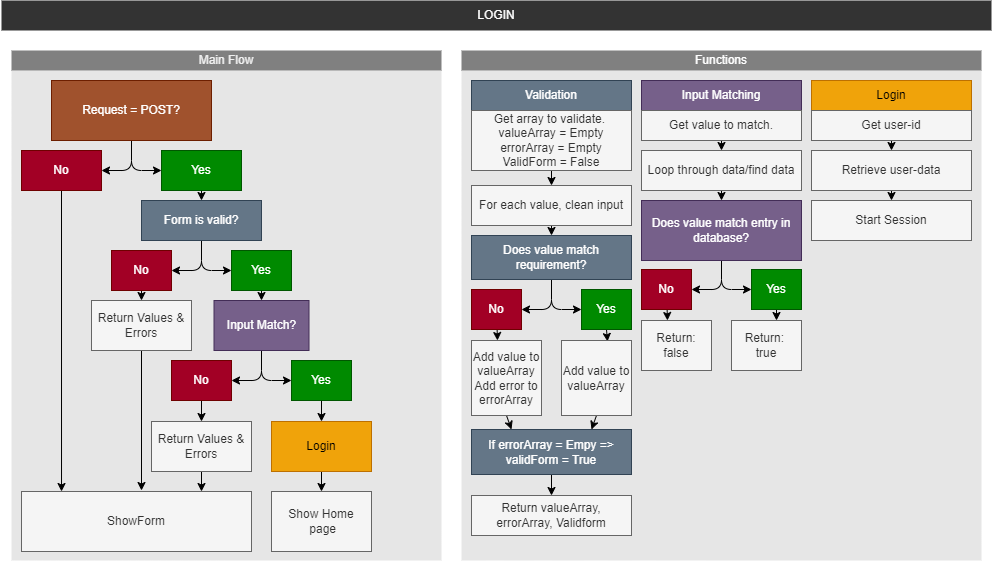

The diagram above was exported from draw.io. Its source (the exported page's mxGraphModel, read from the mxfile embedded in the PNG):
<mxGraphModel dx="2630" dy="790" grid="1" gridSize="10" guides="1" tooltips="1" connect="1" arrows="1" fold="1" page="1" pageScale="1" pageWidth="1169" pageHeight="827" background="none" math="0" shadow="0">
  <root>
    <mxCell id="0" />
    <mxCell id="1" parent="0" />
    <mxCell id="133" value="" style="whiteSpace=wrap;html=1;strokeColor=none;strokeWidth=2;fillColor=#FFFFFF;" parent="1" vertex="1">
      <mxGeometry y="30" width="990" height="540" as="geometry" />
    </mxCell>
    <mxCell id="131" value="" style="whiteSpace=wrap;html=1;fillColor=#E6E6E6;strokeWidth=2;strokeColor=none;" parent="1" vertex="1">
      <mxGeometry x="460" y="70" width="520" height="490" as="geometry" />
    </mxCell>
    <mxCell id="78" value="" style="whiteSpace=wrap;html=1;fillColor=#E6E6E6;strokeWidth=2;strokeColor=none;" parent="1" vertex="1">
      <mxGeometry x="10" y="70" width="430" height="490" as="geometry" />
    </mxCell>
    <mxCell id="2" value="&lt;font color=&quot;#ffffff&quot;&gt;LOGIN&lt;/font&gt;" style="whiteSpace=wrap;html=1;fillColor=#333333;strokeColor=none;" parent="1" vertex="1">
      <mxGeometry width="990" height="30" as="geometry" />
    </mxCell>
    <mxCell id="152" style="edgeStyle=none;html=1;exitX=0.5;exitY=1;exitDx=0;exitDy=0;entryX=1;entryY=0.5;entryDx=0;entryDy=0;fontColor=#FFFFFF;" edge="1" parent="1" source="3" target="5">
      <mxGeometry relative="1" as="geometry">
        <Array as="points">
          <mxPoint x="130" y="170" />
        </Array>
      </mxGeometry>
    </mxCell>
    <mxCell id="153" style="edgeStyle=none;html=1;exitX=0.5;exitY=1;exitDx=0;exitDy=0;entryX=0;entryY=0.5;entryDx=0;entryDy=0;fontColor=#FFFFFF;" edge="1" parent="1" source="3" target="4">
      <mxGeometry relative="1" as="geometry">
        <Array as="points">
          <mxPoint x="130" y="170" />
        </Array>
      </mxGeometry>
    </mxCell>
    <mxCell id="3" value="Request = POST?" style="whiteSpace=wrap;html=1;fillColor=#a0522d;fontColor=#ffffff;strokeColor=#6D1F00;" parent="1" vertex="1">
      <mxGeometry x="50" y="80" width="160" height="60" as="geometry" />
    </mxCell>
    <mxCell id="25" style="edgeStyle=none;html=1;exitX=0.5;exitY=1;exitDx=0;exitDy=0;entryX=0.5;entryY=0;entryDx=0;entryDy=0;" parent="1" source="4" target="7" edge="1">
      <mxGeometry relative="1" as="geometry" />
    </mxCell>
    <mxCell id="4" value="Yes" style="whiteSpace=wrap;html=1;fillColor=#008a00;strokeColor=#005700;fontColor=#ffffff;" parent="1" vertex="1">
      <mxGeometry x="160" y="150" width="80" height="40" as="geometry" />
    </mxCell>
    <mxCell id="14" style="edgeStyle=none;html=1;entryX=0.174;entryY=0;entryDx=0;entryDy=0;entryPerimeter=0;" parent="1" source="5" target="6" edge="1">
      <mxGeometry relative="1" as="geometry" />
    </mxCell>
    <mxCell id="5" value="No" style="whiteSpace=wrap;html=1;fillColor=#a20025;strokeColor=#6F0000;fontColor=#ffffff;" parent="1" vertex="1">
      <mxGeometry x="20" y="150" width="80" height="40" as="geometry" />
    </mxCell>
    <mxCell id="6" value="ShowForm" style="whiteSpace=wrap;html=1;fillColor=#f5f5f5;fontColor=#333333;strokeColor=#666666;" parent="1" vertex="1">
      <mxGeometry x="20" y="491" width="230" height="60" as="geometry" />
    </mxCell>
    <mxCell id="154" style="edgeStyle=none;html=1;exitX=0.5;exitY=1;exitDx=0;exitDy=0;entryX=0;entryY=0.5;entryDx=0;entryDy=0;fontColor=#FFFFFF;" edge="1" parent="1" source="7" target="8">
      <mxGeometry relative="1" as="geometry">
        <Array as="points">
          <mxPoint x="200" y="270" />
        </Array>
      </mxGeometry>
    </mxCell>
    <mxCell id="155" style="edgeStyle=none;html=1;exitX=0.5;exitY=1;exitDx=0;exitDy=0;entryX=1;entryY=0.5;entryDx=0;entryDy=0;fontColor=#FFFFFF;" edge="1" parent="1" source="7" target="9">
      <mxGeometry relative="1" as="geometry">
        <Array as="points">
          <mxPoint x="200" y="270" />
        </Array>
      </mxGeometry>
    </mxCell>
    <mxCell id="7" value="Form is valid?" style="whiteSpace=wrap;html=1;fillColor=#647687;fontColor=#ffffff;strokeColor=#314354;" parent="1" vertex="1">
      <mxGeometry x="140" y="200" width="120" height="40" as="geometry" />
    </mxCell>
    <mxCell id="104" style="edgeStyle=none;html=1;exitX=0.5;exitY=1;exitDx=0;exitDy=0;entryX=0.5;entryY=0;entryDx=0;entryDy=0;" parent="1" source="8" target="68" edge="1">
      <mxGeometry relative="1" as="geometry" />
    </mxCell>
    <mxCell id="8" value="Yes" style="whiteSpace=wrap;html=1;fillColor=#008a00;fontColor=#ffffff;strokeColor=#005700;" parent="1" vertex="1">
      <mxGeometry x="230" y="250" width="60" height="40" as="geometry" />
    </mxCell>
    <mxCell id="28" style="edgeStyle=none;html=1;exitX=0.5;exitY=1;exitDx=0;exitDy=0;entryX=0.5;entryY=0;entryDx=0;entryDy=0;" parent="1" source="9" target="10" edge="1">
      <mxGeometry relative="1" as="geometry">
        <mxPoint x="140" y="360" as="targetPoint" />
      </mxGeometry>
    </mxCell>
    <mxCell id="9" value="No" style="whiteSpace=wrap;html=1;fillColor=#a20025;fontColor=#ffffff;strokeColor=#6F0000;" parent="1" vertex="1">
      <mxGeometry x="110" y="250" width="60" height="40" as="geometry" />
    </mxCell>
    <mxCell id="32" style="edgeStyle=none;html=1;" parent="1" source="10" edge="1">
      <mxGeometry relative="1" as="geometry">
        <mxPoint x="140" y="490" as="targetPoint" />
      </mxGeometry>
    </mxCell>
    <mxCell id="10" value="Return Values &amp;amp; Errors" style="whiteSpace=wrap;html=1;fillColor=#f5f5f5;fontColor=#333333;strokeColor=#666666;" parent="1" vertex="1">
      <mxGeometry x="90" y="300" width="100" height="50" as="geometry" />
    </mxCell>
    <mxCell id="69" style="edgeStyle=none;html=1;exitX=0.5;exitY=1;exitDx=0;exitDy=0;" parent="1" source="76" edge="1">
      <mxGeometry relative="1" as="geometry">
        <mxPoint x="260" y="471" as="sourcePoint" />
        <mxPoint x="200" y="491" as="targetPoint" />
      </mxGeometry>
    </mxCell>
    <mxCell id="33" value="Validation" style="whiteSpace=wrap;html=1;fillColor=#647687;fontColor=#ffffff;strokeColor=#314354;" parent="1" vertex="1">
      <mxGeometry x="470" y="80" width="160" height="30" as="geometry" />
    </mxCell>
    <mxCell id="37" style="edgeStyle=none;html=1;entryX=0.5;entryY=0;entryDx=0;entryDy=0;exitX=0.5;exitY=1;exitDx=0;exitDy=0;" parent="1" source="34" target="35" edge="1">
      <mxGeometry relative="1" as="geometry">
        <mxPoint x="550" y="210" as="sourcePoint" />
      </mxGeometry>
    </mxCell>
    <mxCell id="34" value="Get array to validate.&amp;nbsp;&lt;br&gt;valueArray = Empty&lt;br&gt;errorArray = Empty&lt;br&gt;ValidForm = False" style="whiteSpace=wrap;html=1;fillColor=#FFFFFF;strokeColor=#666666;fontColor=#333333;" parent="1" vertex="1">
      <mxGeometry x="470" y="110" width="160" height="60" as="geometry" />
    </mxCell>
    <mxCell id="40" style="edgeStyle=none;html=1;exitX=0.5;exitY=1;exitDx=0;exitDy=0;entryX=0.5;entryY=0;entryDx=0;entryDy=0;" parent="1" source="35" target="39" edge="1">
      <mxGeometry relative="1" as="geometry" />
    </mxCell>
    <mxCell id="35" value="For each value, clean input" style="whiteSpace=wrap;html=1;fillColor=#FFFFFF;fontColor=#333333;strokeColor=#666666;" parent="1" vertex="1">
      <mxGeometry x="470" y="185" width="160" height="40" as="geometry" />
    </mxCell>
    <mxCell id="158" style="edgeStyle=none;html=1;exitX=0.5;exitY=1;exitDx=0;exitDy=0;entryX=1;entryY=0.5;entryDx=0;entryDy=0;fontColor=#FFFFFF;" edge="1" parent="1" source="39" target="44">
      <mxGeometry relative="1" as="geometry">
        <Array as="points">
          <mxPoint x="550" y="309" />
        </Array>
      </mxGeometry>
    </mxCell>
    <mxCell id="159" style="edgeStyle=none;html=1;exitX=0.5;exitY=1;exitDx=0;exitDy=0;entryX=0;entryY=0.5;entryDx=0;entryDy=0;fontColor=#FFFFFF;" edge="1" parent="1" source="39" target="43">
      <mxGeometry relative="1" as="geometry">
        <Array as="points">
          <mxPoint x="550" y="309" />
        </Array>
      </mxGeometry>
    </mxCell>
    <mxCell id="39" value="Does value match requirement?" style="whiteSpace=wrap;html=1;fillColor=#647687;fontColor=#ffffff;strokeColor=#314354;" parent="1" vertex="1">
      <mxGeometry x="470" y="235" width="160" height="44" as="geometry" />
    </mxCell>
    <mxCell id="55" style="edgeStyle=none;html=1;exitX=0.5;exitY=1;exitDx=0;exitDy=0;entryX=0.657;entryY=0.013;entryDx=0;entryDy=0;entryPerimeter=0;" parent="1" source="43" target="49" edge="1">
      <mxGeometry relative="1" as="geometry">
        <mxPoint x="605" y="345" as="targetPoint" />
      </mxGeometry>
    </mxCell>
    <mxCell id="43" value="Yes" style="whiteSpace=wrap;html=1;fillColor=#008a00;strokeColor=#005700;fontColor=#ffffff;" parent="1" vertex="1">
      <mxGeometry x="580" y="289" width="50" height="40" as="geometry" />
    </mxCell>
    <mxCell id="54" style="edgeStyle=none;html=1;entryX=0.371;entryY=0;entryDx=0;entryDy=0;entryPerimeter=0;" parent="1" source="44" target="48" edge="1">
      <mxGeometry relative="1" as="geometry" />
    </mxCell>
    <mxCell id="44" value="No" style="whiteSpace=wrap;html=1;fillColor=#a20025;strokeColor=#6F0000;fontColor=#ffffff;" parent="1" vertex="1">
      <mxGeometry x="470" y="289" width="50" height="40" as="geometry" />
    </mxCell>
    <mxCell id="61" style="edgeStyle=none;html=1;exitX=0.5;exitY=1;exitDx=0;exitDy=0;entryX=0.25;entryY=0;entryDx=0;entryDy=0;" parent="1" source="48" target="50" edge="1">
      <mxGeometry relative="1" as="geometry">
        <mxPoint x="505" y="461" as="targetPoint" />
      </mxGeometry>
    </mxCell>
    <mxCell id="48" value="Add value to valueArray&lt;br&gt;Add error to errorArray" style="whiteSpace=wrap;html=1;fillColor=#FFFFFF;fontColor=#333333;strokeColor=#666666;" parent="1" vertex="1">
      <mxGeometry x="470" y="340" width="70" height="75" as="geometry" />
    </mxCell>
    <mxCell id="62" style="edgeStyle=none;html=1;exitX=0.5;exitY=1;exitDx=0;exitDy=0;entryX=0.75;entryY=0;entryDx=0;entryDy=0;" parent="1" source="49" target="50" edge="1">
      <mxGeometry relative="1" as="geometry" />
    </mxCell>
    <mxCell id="49" value="Add value to valueArray" style="whiteSpace=wrap;html=1;fillColor=#FFFFFF;fontColor=#333333;strokeColor=#666666;" parent="1" vertex="1">
      <mxGeometry x="560" y="340" width="70" height="75" as="geometry" />
    </mxCell>
    <mxCell id="63" style="edgeStyle=none;html=1;exitX=0.5;exitY=1;exitDx=0;exitDy=0;entryX=0.5;entryY=0;entryDx=0;entryDy=0;" parent="1" source="50" target="52" edge="1">
      <mxGeometry relative="1" as="geometry" />
    </mxCell>
    <mxCell id="50" value="If errorArray = Empy =&amp;gt; validForm = True" style="whiteSpace=wrap;html=1;fillColor=#647687;fontColor=#ffffff;strokeColor=#314354;" parent="1" vertex="1">
      <mxGeometry x="470" y="429" width="160" height="45" as="geometry" />
    </mxCell>
    <mxCell id="52" value="Return valueArray, errorArray, Validform" style="whiteSpace=wrap;html=1;fillColor=#FFFFFF;fontColor=#333333;strokeColor=#666666;" parent="1" vertex="1">
      <mxGeometry x="470" y="495" width="160" height="40" as="geometry" />
    </mxCell>
    <mxCell id="64" value="Show Home&lt;br&gt;&amp;nbsp;page" style="whiteSpace=wrap;html=1;fillColor=#FFFFFF;fontColor=#333333;strokeColor=#666666;" parent="1" vertex="1">
      <mxGeometry x="270" y="491" width="100" height="60" as="geometry" />
    </mxCell>
    <mxCell id="156" style="edgeStyle=none;html=1;exitX=0.5;exitY=1;exitDx=0;exitDy=0;entryX=1;entryY=0.5;entryDx=0;entryDy=0;fontColor=#FFFFFF;" edge="1" parent="1" source="68" target="75">
      <mxGeometry relative="1" as="geometry">
        <Array as="points">
          <mxPoint x="260" y="380" />
        </Array>
      </mxGeometry>
    </mxCell>
    <mxCell id="157" style="edgeStyle=none;html=1;exitX=0.5;exitY=1;exitDx=0;exitDy=0;entryX=0;entryY=0.5;entryDx=0;entryDy=0;fontColor=#FFFFFF;" edge="1" parent="1" source="68" target="74">
      <mxGeometry relative="1" as="geometry">
        <Array as="points">
          <mxPoint x="260" y="380" />
        </Array>
      </mxGeometry>
    </mxCell>
    <mxCell id="68" value="Input Match?" style="whiteSpace=wrap;html=1;fillColor=#76608a;fontColor=#ffffff;strokeColor=#432D57;" parent="1" vertex="1">
      <mxGeometry x="212.5" y="300" width="95" height="50" as="geometry" />
    </mxCell>
    <mxCell id="81" style="edgeStyle=none;html=1;exitX=0.5;exitY=1;exitDx=0;exitDy=0;entryX=0.5;entryY=0;entryDx=0;entryDy=0;" parent="1" source="74" target="80" edge="1">
      <mxGeometry relative="1" as="geometry" />
    </mxCell>
    <mxCell id="74" value="Yes" style="whiteSpace=wrap;html=1;fillColor=#008a00;fontColor=#ffffff;strokeColor=#005700;" parent="1" vertex="1">
      <mxGeometry x="290" y="360" width="60" height="40" as="geometry" />
    </mxCell>
    <mxCell id="77" style="edgeStyle=none;html=1;exitX=0.5;exitY=1;exitDx=0;exitDy=0;entryX=0.5;entryY=0;entryDx=0;entryDy=0;" parent="1" source="75" target="76" edge="1">
      <mxGeometry relative="1" as="geometry" />
    </mxCell>
    <mxCell id="75" value="No" style="whiteSpace=wrap;html=1;fillColor=#a20025;fontColor=#ffffff;strokeColor=#6F0000;" parent="1" vertex="1">
      <mxGeometry x="170" y="360" width="60" height="40" as="geometry" />
    </mxCell>
    <mxCell id="76" value="Return Values &amp;amp; Errors" style="whiteSpace=wrap;html=1;fillColor=#FFFFFF;fontColor=#333333;strokeColor=#666666;" parent="1" vertex="1">
      <mxGeometry x="150" y="421" width="100" height="50" as="geometry" />
    </mxCell>
    <mxCell id="79" value="Main Flow" style="whiteSpace=wrap;html=1;strokeWidth=2;fillColor=#808080;strokeColor=none;fontColor=#F0F0F0;" parent="1" vertex="1">
      <mxGeometry x="10" y="50" width="430" height="20" as="geometry" />
    </mxCell>
    <mxCell id="82" style="edgeStyle=none;html=1;exitX=0.5;exitY=1;exitDx=0;exitDy=0;" parent="1" source="80" target="64" edge="1">
      <mxGeometry relative="1" as="geometry" />
    </mxCell>
    <mxCell id="80" value="Login" style="whiteSpace=wrap;html=1;fillColor=#f0a30a;fontColor=#000000;strokeColor=#BD7000;" parent="1" vertex="1">
      <mxGeometry x="270" y="421" width="100" height="50" as="geometry" />
    </mxCell>
    <mxCell id="83" value="Input Matching" style="whiteSpace=wrap;html=1;fillColor=#76608a;fontColor=#ffffff;strokeColor=#432D57;" parent="1" vertex="1">
      <mxGeometry x="640" y="80" width="160" height="30" as="geometry" />
    </mxCell>
    <mxCell id="84" style="edgeStyle=none;html=1;entryX=0.5;entryY=0;entryDx=0;entryDy=0;exitX=0.5;exitY=1;exitDx=0;exitDy=0;" parent="1" source="85" target="87" edge="1">
      <mxGeometry relative="1" as="geometry">
        <mxPoint x="720" y="215" as="sourcePoint" />
      </mxGeometry>
    </mxCell>
    <mxCell id="85" value="Get value to match." style="whiteSpace=wrap;html=1;fillColor=#FFFFFF;strokeColor=#666666;fontColor=#333333;" parent="1" vertex="1">
      <mxGeometry x="640" y="110" width="160" height="30" as="geometry" />
    </mxCell>
    <mxCell id="86" style="edgeStyle=none;html=1;exitX=0.5;exitY=1;exitDx=0;exitDy=0;entryX=0.5;entryY=0;entryDx=0;entryDy=0;" parent="1" source="87" target="88" edge="1">
      <mxGeometry relative="1" as="geometry" />
    </mxCell>
    <mxCell id="87" value="Loop through data/find data" style="whiteSpace=wrap;html=1;fillColor=#FFFFFF;fontColor=#333333;strokeColor=#666666;" parent="1" vertex="1">
      <mxGeometry x="640" y="150" width="160" height="40" as="geometry" />
    </mxCell>
    <mxCell id="160" style="edgeStyle=none;html=1;exitX=0.5;exitY=1;exitDx=0;exitDy=0;entryX=1;entryY=0.5;entryDx=0;entryDy=0;fontColor=#FFFFFF;" edge="1" parent="1" source="88" target="94">
      <mxGeometry relative="1" as="geometry">
        <Array as="points">
          <mxPoint x="720" y="289" />
        </Array>
      </mxGeometry>
    </mxCell>
    <mxCell id="161" style="edgeStyle=none;html=1;exitX=0.5;exitY=1;exitDx=0;exitDy=0;entryX=0;entryY=0.5;entryDx=0;entryDy=0;fontColor=#FFFFFF;" edge="1" parent="1" source="88" target="92">
      <mxGeometry relative="1" as="geometry">
        <Array as="points">
          <mxPoint x="720" y="289" />
        </Array>
      </mxGeometry>
    </mxCell>
    <mxCell id="88" value="Does value match entry in database?" style="whiteSpace=wrap;html=1;fillColor=#76608a;fontColor=#ffffff;strokeColor=#432D57;" parent="1" vertex="1">
      <mxGeometry x="640" y="200" width="160" height="60" as="geometry" />
    </mxCell>
    <mxCell id="102" style="edgeStyle=none;html=1;exitX=0.5;exitY=1;exitDx=0;exitDy=0;" parent="1" source="92" edge="1">
      <mxGeometry relative="1" as="geometry">
        <mxPoint x="775" y="320" as="targetPoint" />
      </mxGeometry>
    </mxCell>
    <mxCell id="92" value="Yes" style="whiteSpace=wrap;html=1;fillColor=#008a00;strokeColor=#005700;fontColor=#ffffff;" parent="1" vertex="1">
      <mxGeometry x="750" y="269" width="50" height="40" as="geometry" />
    </mxCell>
    <mxCell id="93" style="edgeStyle=none;html=1;entryX=0.371;entryY=0;entryDx=0;entryDy=0;entryPerimeter=0;" parent="1" source="94" target="96" edge="1">
      <mxGeometry relative="1" as="geometry" />
    </mxCell>
    <mxCell id="94" value="No" style="whiteSpace=wrap;html=1;fillColor=#a20025;strokeColor=#6F0000;fontColor=#ffffff;" parent="1" vertex="1">
      <mxGeometry x="640" y="269" width="50" height="40" as="geometry" />
    </mxCell>
    <mxCell id="96" value="Return: false" style="whiteSpace=wrap;html=1;fillColor=#FFFFFF;fontColor=#333333;strokeColor=#666666;" parent="1" vertex="1">
      <mxGeometry x="640" y="320" width="70" height="50" as="geometry" />
    </mxCell>
    <mxCell id="98" value="Return: &lt;br&gt;true" style="whiteSpace=wrap;html=1;fillColor=#FFFFFF;fontColor=#333333;strokeColor=#666666;" parent="1" vertex="1">
      <mxGeometry x="730" y="320" width="70" height="50" as="geometry" />
    </mxCell>
    <mxCell id="99" style="edgeStyle=none;html=1;exitX=0.5;exitY=1;exitDx=0;exitDy=0;entryX=0.5;entryY=0;entryDx=0;entryDy=0;" parent="1" edge="1">
      <mxGeometry relative="1" as="geometry">
        <mxPoint x="700" y="496" as="sourcePoint" />
      </mxGeometry>
    </mxCell>
    <mxCell id="105" value="Login" style="whiteSpace=wrap;html=1;fillColor=#f0a30a;fontColor=#000000;strokeColor=#BD7000;" parent="1" vertex="1">
      <mxGeometry x="810" y="80" width="160" height="30" as="geometry" />
    </mxCell>
    <mxCell id="106" style="edgeStyle=none;html=1;entryX=0.5;entryY=0;entryDx=0;entryDy=0;exitX=0.5;exitY=1;exitDx=0;exitDy=0;" parent="1" source="107" target="109" edge="1">
      <mxGeometry relative="1" as="geometry">
        <mxPoint x="720" y="510" as="sourcePoint" />
      </mxGeometry>
    </mxCell>
    <mxCell id="107" value="Get user-id" style="whiteSpace=wrap;html=1;fillColor=#FFFFFF;strokeColor=#666666;fontColor=#333333;" parent="1" vertex="1">
      <mxGeometry x="810" y="110" width="160" height="30" as="geometry" />
    </mxCell>
    <mxCell id="108" style="edgeStyle=none;html=1;exitX=0.5;exitY=1;exitDx=0;exitDy=0;entryX=0.5;entryY=0;entryDx=0;entryDy=0;" parent="1" source="109" target="110" edge="1">
      <mxGeometry relative="1" as="geometry" />
    </mxCell>
    <mxCell id="109" value="Retrieve user-data" style="whiteSpace=wrap;html=1;fillColor=#FFFFFF;fontColor=#333333;strokeColor=#666666;" parent="1" vertex="1">
      <mxGeometry x="810" y="150" width="160" height="40" as="geometry" />
    </mxCell>
    <mxCell id="110" value="Start Session" style="whiteSpace=wrap;html=1;fillColor=#f5f5f5;fontColor=#333333;strokeColor=#666666;" parent="1" vertex="1">
      <mxGeometry x="810" y="200" width="160" height="40" as="geometry" />
    </mxCell>
    <mxCell id="130" value="Functions" style="whiteSpace=wrap;html=1;strokeWidth=2;fillColor=#808080;strokeColor=none;fontColor=#FFFFFF;" parent="1" vertex="1">
      <mxGeometry x="460" y="50" width="520" height="20" as="geometry" />
    </mxCell>
    <mxCell id="162" value="Retrieve user-data" style="whiteSpace=wrap;html=1;fillColor=#f5f5f5;fontColor=#333333;strokeColor=#666666;" vertex="1" parent="1">
      <mxGeometry x="810" y="150" width="160" height="40" as="geometry" />
    </mxCell>
    <mxCell id="163" value="Get user-id" style="whiteSpace=wrap;html=1;fillColor=#f5f5f5;strokeColor=#666666;fontColor=#333333;" vertex="1" parent="1">
      <mxGeometry x="810" y="110" width="160" height="30" as="geometry" />
    </mxCell>
    <mxCell id="164" value="Get value to match." style="whiteSpace=wrap;html=1;fillColor=#f5f5f5;strokeColor=#666666;fontColor=#333333;" vertex="1" parent="1">
      <mxGeometry x="640" y="110" width="160" height="30" as="geometry" />
    </mxCell>
    <mxCell id="165" value="Loop through data/find data" style="whiteSpace=wrap;html=1;fillColor=#f5f5f5;fontColor=#333333;strokeColor=#666666;" vertex="1" parent="1">
      <mxGeometry x="640" y="150" width="160" height="40" as="geometry" />
    </mxCell>
    <mxCell id="166" value="Return: &lt;br&gt;true" style="whiteSpace=wrap;html=1;fillColor=#f5f5f5;fontColor=#333333;strokeColor=#666666;" vertex="1" parent="1">
      <mxGeometry x="730" y="320" width="70" height="50" as="geometry" />
    </mxCell>
    <mxCell id="167" value="Return: false" style="whiteSpace=wrap;html=1;fillColor=#f5f5f5;fontColor=#333333;strokeColor=#666666;" vertex="1" parent="1">
      <mxGeometry x="640" y="320" width="70" height="50" as="geometry" />
    </mxCell>
    <mxCell id="168" value="Add value to valueArray" style="whiteSpace=wrap;html=1;fillColor=#f5f5f5;fontColor=#333333;strokeColor=#666666;" vertex="1" parent="1">
      <mxGeometry x="560" y="340" width="70" height="75" as="geometry" />
    </mxCell>
    <mxCell id="169" value="Add value to valueArray&lt;br&gt;Add error to errorArray" style="whiteSpace=wrap;html=1;fillColor=#f5f5f5;fontColor=#333333;strokeColor=#666666;" vertex="1" parent="1">
      <mxGeometry x="470" y="340" width="70" height="75" as="geometry" />
    </mxCell>
    <mxCell id="170" value="Return valueArray, errorArray, Validform" style="whiteSpace=wrap;html=1;fillColor=#f5f5f5;fontColor=#333333;strokeColor=#666666;" vertex="1" parent="1">
      <mxGeometry x="470" y="495" width="160" height="40" as="geometry" />
    </mxCell>
    <mxCell id="171" value="Get array to validate.&amp;nbsp;&lt;br&gt;valueArray = Empty&lt;br&gt;errorArray = Empty&lt;br&gt;ValidForm = False" style="whiteSpace=wrap;html=1;fillColor=#f5f5f5;strokeColor=#666666;fontColor=#333333;" vertex="1" parent="1">
      <mxGeometry x="470" y="110" width="160" height="60" as="geometry" />
    </mxCell>
    <mxCell id="172" value="For each value, clean input" style="whiteSpace=wrap;html=1;fillColor=#f5f5f5;fontColor=#333333;strokeColor=#666666;" vertex="1" parent="1">
      <mxGeometry x="470" y="185" width="160" height="40" as="geometry" />
    </mxCell>
    <mxCell id="173" value="Show Home&lt;br&gt;&amp;nbsp;page" style="whiteSpace=wrap;html=1;fillColor=#f5f5f5;fontColor=#333333;strokeColor=#666666;" vertex="1" parent="1">
      <mxGeometry x="270" y="491" width="100" height="60" as="geometry" />
    </mxCell>
    <mxCell id="174" value="Return Values &amp;amp; Errors" style="whiteSpace=wrap;html=1;fillColor=#f5f5f5;fontColor=#333333;strokeColor=#666666;" vertex="1" parent="1">
      <mxGeometry x="150" y="421" width="100" height="50" as="geometry" />
    </mxCell>
  </root>
</mxGraphModel>